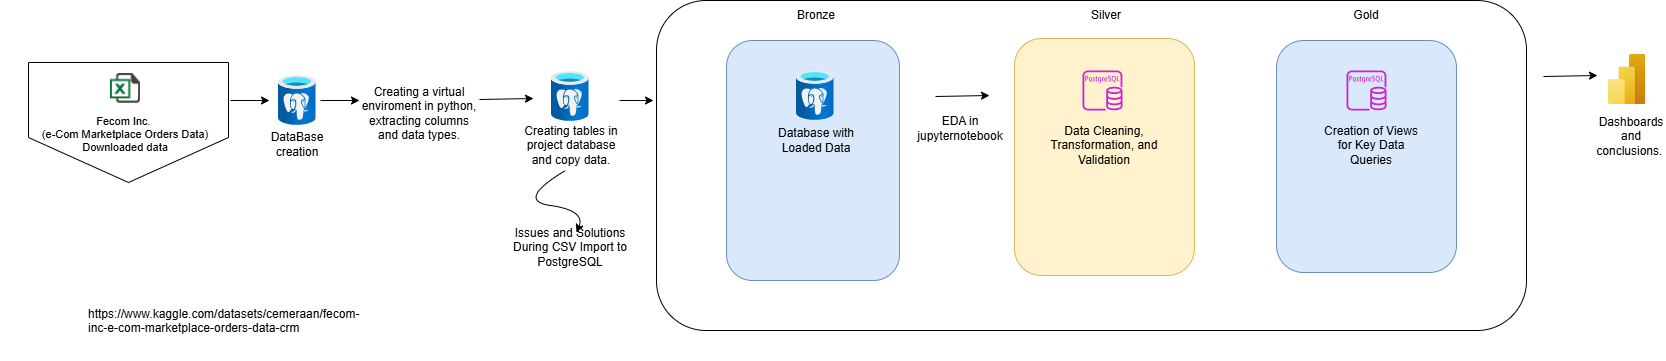

The diagram above was exported from draw.io. Its source (the exported page's mxGraphModel, read from the mxfile embedded in the PNG):
<mxGraphModel dx="2695" dy="958" grid="0" gridSize="10" guides="0" tooltips="1" connect="0" arrows="0" fold="1" page="0" pageScale="1" pageWidth="827" pageHeight="1169" math="0" shadow="0">
  <root>
    <mxCell id="0" />
    <mxCell id="1" parent="0" />
    <mxCell id="LO_88jaUy99bW5mAXq5h-21" value="" style="rounded=1;whiteSpace=wrap;html=1;" parent="1" vertex="1">
      <mxGeometry x="-20" y="180" width="870" height="330" as="geometry" />
    </mxCell>
    <mxCell id="LO_88jaUy99bW5mAXq5h-25" value="" style="rounded=1;whiteSpace=wrap;html=1;fillColor=#dae8fc;strokeColor=#6c8ebf;" parent="1" vertex="1">
      <mxGeometry x="50" y="220" width="173" height="240" as="geometry" />
    </mxCell>
    <mxCell id="LO_88jaUy99bW5mAXq5h-67" value="" style="shape=offPageConnector;whiteSpace=wrap;html=1;labelBorderColor=default;" parent="1" vertex="1">
      <mxGeometry x="-648" y="242" width="200" height="120" as="geometry" />
    </mxCell>
    <mxCell id="LO_88jaUy99bW5mAXq5h-2" value="" style="shape=image;html=1;verticalAlign=top;verticalLabelPosition=bottom;labelBackgroundColor=#ffffff;imageAspect=0;aspect=fixed;image=https://cdn3.iconfinder.com/data/icons/document-icons-2/30/647702-excel-128.png" parent="1" vertex="1">
      <mxGeometry x="-566" y="253" width="30" height="30" as="geometry" />
    </mxCell>
    <UserObject label="https://www.kaggle.com/datasets/cemeraan/fecom-inc-e-com-marketplace-orders-data-crm" link="https://www.kaggle.com/datasets/cemeraan/fecom-inc-e-com-marketplace-orders-data-crm" id="LO_88jaUy99bW5mAXq5h-3">
      <mxCell style="text;whiteSpace=wrap;" parent="1" vertex="1">
        <mxGeometry x="-590" y="480" width="80" height="60" as="geometry" />
      </mxCell>
    </UserObject>
    <mxCell id="LO_88jaUy99bW5mAXq5h-7" value="&#10;&#10;Fecom Inc. &#10;(e-Com Marketplace Orders Data)&#10;Downloaded data&#10;&#10;" style="text;align=center;verticalAlign=middle;whiteSpace=wrap;rounded=0;fontSize=11;" parent="1" vertex="1">
      <mxGeometry x="-676" y="299" width="250" height="30" as="geometry" />
    </mxCell>
    <mxCell id="LO_88jaUy99bW5mAXq5h-8" style="edgeStyle=orthogonalEdgeStyle;rounded=0;orthogonalLoop=1;jettySize=auto;html=1;exitX=0.5;exitY=1;exitDx=0;exitDy=0;" parent="1" source="LO_88jaUy99bW5mAXq5h-7" target="LO_88jaUy99bW5mAXq5h-7" edge="1">
      <mxGeometry relative="1" as="geometry" />
    </mxCell>
    <mxCell id="LO_88jaUy99bW5mAXq5h-22" value="Bronze" style="text;html=1;align=center;verticalAlign=middle;whiteSpace=wrap;rounded=0;" parent="1" vertex="1">
      <mxGeometry x="110" y="180" width="60" height="30" as="geometry" />
    </mxCell>
    <mxCell id="LO_88jaUy99bW5mAXq5h-23" value="Silver&lt;span style=&quot;color: rgba(0, 0, 0, 0); font-family: monospace; font-size: 0px; text-align: start; text-wrap-mode: nowrap;&quot;&gt;%3CmxGraphModel%3E%3Croot%3E%3CmxCell%20id%3D%220%22%2F%3E%3CmxCell%20id%3D%221%22%20parent%3D%220%22%2F%3E%3CmxCell%20id%3D%222%22%20value%3D%22Bronze%22%20style%3D%22text%3Bhtml%3D1%3Balign%3Dcenter%3BverticalAlign%3Dmiddle%3BwhiteSpace%3Dwrap%3Brounded%3D0%3B%22%20vertex%3D%221%22%20parent%3D%221%22%3E%3CmxGeometry%20x%3D%2280%22%20y%3D%22180%22%20width%3D%2260%22%20height%3D%2230%22%20as%3D%22geometry%22%2F%3E%3C%2FmxCell%3E%3C%2Froot%3E%3C%2FmxGraphModel%3E&lt;/span&gt;" style="text;html=1;align=center;verticalAlign=middle;whiteSpace=wrap;rounded=0;" parent="1" vertex="1">
      <mxGeometry x="400" y="180" width="60" height="30" as="geometry" />
    </mxCell>
    <mxCell id="LO_88jaUy99bW5mAXq5h-24" value="Gold" style="text;html=1;align=center;verticalAlign=middle;whiteSpace=wrap;rounded=0;" parent="1" vertex="1">
      <mxGeometry x="660" y="180" width="60" height="30" as="geometry" />
    </mxCell>
    <mxCell id="LO_88jaUy99bW5mAXq5h-27" value="DataBase creation" style="text;html=1;align=center;verticalAlign=middle;whiteSpace=wrap;rounded=0;" parent="1" vertex="1">
      <mxGeometry x="-409" y="309" width="60" height="30" as="geometry" />
    </mxCell>
    <mxCell id="LO_88jaUy99bW5mAXq5h-39" value="Creating a virtual enviroment in python, extracting columns and data types." style="text;html=1;align=center;verticalAlign=middle;whiteSpace=wrap;rounded=0;" parent="1" vertex="1">
      <mxGeometry x="-317" y="238" width="120" height="110" as="geometry" />
    </mxCell>
    <mxCell id="LO_88jaUy99bW5mAXq5h-40" value="" style="image;aspect=fixed;html=1;points=[];align=center;fontSize=12;image=img/lib/azure2/databases/Azure_Database_PostgreSQL_Server.svg;" parent="1" vertex="1">
      <mxGeometry x="-125" y="251" width="37.5" height="50" as="geometry" />
    </mxCell>
    <mxCell id="LO_88jaUy99bW5mAXq5h-41" value="Creating tables in project database and copy data." style="text;html=1;align=center;verticalAlign=middle;whiteSpace=wrap;rounded=0;" parent="1" vertex="1">
      <mxGeometry x="-153" y="310" width="96" height="30" as="geometry" />
    </mxCell>
    <mxCell id="LO_88jaUy99bW5mAXq5h-47" value="Issues and Solutions During CSV Import to PostgreSQL" style="text;html=1;align=center;verticalAlign=middle;whiteSpace=wrap;rounded=0;" parent="1" vertex="1">
      <mxGeometry x="-181" y="412" width="150" height="30" as="geometry" />
    </mxCell>
    <mxCell id="LO_88jaUy99bW5mAXq5h-53" value="EDA in jupyternotebook" style="text;html=1;align=center;verticalAlign=middle;whiteSpace=wrap;rounded=0;" parent="1" vertex="1">
      <mxGeometry x="229" y="293" width="110" height="30" as="geometry" />
    </mxCell>
    <mxCell id="LO_88jaUy99bW5mAXq5h-54" value="" style="rounded=1;whiteSpace=wrap;html=1;fillColor=#fff2cc;strokeColor=#d6b656;" parent="1" vertex="1">
      <mxGeometry x="338" y="218" width="180" height="237" as="geometry" />
    </mxCell>
    <mxCell id="LO_88jaUy99bW5mAXq5h-55" value="Data Cleaning, Transformation, and Validation" style="text;html=1;align=center;verticalAlign=middle;whiteSpace=wrap;rounded=0;" parent="1" vertex="1">
      <mxGeometry x="363" y="300" width="130" height="50" as="geometry" />
    </mxCell>
    <mxCell id="LO_88jaUy99bW5mAXq5h-59" value="" style="sketch=0;outlineConnect=0;fontColor=#232F3E;gradientColor=none;fillColor=#C925D1;strokeColor=none;dashed=0;verticalLabelPosition=bottom;verticalAlign=top;align=center;html=1;fontSize=12;fontStyle=0;aspect=fixed;pointerEvents=1;shape=mxgraph.aws4.rds_postgresql_instance;" parent="1" vertex="1">
      <mxGeometry x="406" y="250" width="40" height="40" as="geometry" />
    </mxCell>
    <mxCell id="LO_88jaUy99bW5mAXq5h-60" value="" style="rounded=1;whiteSpace=wrap;html=1;fillColor=#dae8fc;strokeColor=#6c8ebf;" parent="1" vertex="1">
      <mxGeometry x="600" y="220" width="180" height="232" as="geometry" />
    </mxCell>
    <mxCell id="LO_88jaUy99bW5mAXq5h-61" value="Creation of Views for Key Data Queries" style="text;html=1;align=center;verticalAlign=middle;whiteSpace=wrap;rounded=0;" parent="1" vertex="1">
      <mxGeometry x="640" y="300" width="110" height="50" as="geometry" />
    </mxCell>
    <mxCell id="LO_88jaUy99bW5mAXq5h-62" value="" style="sketch=0;outlineConnect=0;fontColor=#232F3E;gradientColor=none;fillColor=#C925D1;strokeColor=none;dashed=0;verticalLabelPosition=bottom;verticalAlign=top;align=center;html=1;fontSize=12;fontStyle=0;aspect=fixed;pointerEvents=1;shape=mxgraph.aws4.rds_postgresql_instance;" parent="1" vertex="1">
      <mxGeometry x="670" y="250" width="40" height="40" as="geometry" />
    </mxCell>
    <mxCell id="LO_88jaUy99bW5mAXq5h-63" value="" style="image;aspect=fixed;html=1;points=[];align=center;fontSize=12;image=img/lib/azure2/power_platform/PowerBI.svg;" parent="1" vertex="1">
      <mxGeometry x="932" y="234" width="37.5" height="50" as="geometry" />
    </mxCell>
    <mxCell id="LO_88jaUy99bW5mAXq5h-66" value="Dashboards and conclusions.&amp;nbsp;" style="text;html=1;align=center;verticalAlign=middle;whiteSpace=wrap;rounded=0;" parent="1" vertex="1">
      <mxGeometry x="925" y="301" width="60" height="30" as="geometry" />
    </mxCell>
    <mxCell id="LO_88jaUy99bW5mAXq5h-68" value="" style="endArrow=classic;html=1;rounded=0;" parent="1" edge="1">
      <mxGeometry width="50" height="50" relative="1" as="geometry">
        <mxPoint x="-446" y="280" as="sourcePoint" />
        <mxPoint x="-407" y="280" as="targetPoint" />
      </mxGeometry>
    </mxCell>
    <mxCell id="uCdXZhllSxQg-DA70JPQ-4" value="" style="curved=1;endArrow=classic;html=1;rounded=0;" edge="1" parent="1" target="LO_88jaUy99bW5mAXq5h-47">
      <mxGeometry width="50" height="50" relative="1" as="geometry">
        <mxPoint x="-111" y="350" as="sourcePoint" />
        <mxPoint x="-74.94999999999982" y="421.24" as="targetPoint" />
        <Array as="points">
          <mxPoint x="-161" y="380" />
          <mxPoint x="-91" y="390" />
        </Array>
      </mxGeometry>
    </mxCell>
    <mxCell id="uCdXZhllSxQg-DA70JPQ-5" value="" style="endArrow=classic;html=1;rounded=0;entryX=0.033;entryY=0.357;entryDx=0;entryDy=0;entryPerimeter=0;" edge="1" parent="1">
      <mxGeometry width="50" height="50" relative="1" as="geometry">
        <mxPoint x="-197" y="279" as="sourcePoint" />
        <mxPoint x="-143" y="278" as="targetPoint" />
      </mxGeometry>
    </mxCell>
    <mxCell id="uCdXZhllSxQg-DA70JPQ-6" value="" style="endArrow=classic;html=1;rounded=0;entryX=0.033;entryY=0.357;entryDx=0;entryDy=0;entryPerimeter=0;" edge="1" parent="1">
      <mxGeometry width="50" height="50" relative="1" as="geometry">
        <mxPoint x="-57" y="280" as="sourcePoint" />
        <mxPoint x="-23" y="280" as="targetPoint" />
      </mxGeometry>
    </mxCell>
    <mxCell id="uCdXZhllSxQg-DA70JPQ-7" value="" style="image;aspect=fixed;html=1;points=[];align=center;fontSize=12;image=img/lib/azure2/databases/Azure_Database_PostgreSQL_Server.svg;" vertex="1" parent="1">
      <mxGeometry x="120" y="250" width="37.5" height="50" as="geometry" />
    </mxCell>
    <mxCell id="uCdXZhllSxQg-DA70JPQ-9" value="Database with Loaded Data" style="text;html=1;align=center;verticalAlign=middle;whiteSpace=wrap;rounded=0;" vertex="1" parent="1">
      <mxGeometry x="90" y="300" width="100" height="40" as="geometry" />
    </mxCell>
    <mxCell id="uCdXZhllSxQg-DA70JPQ-14" value="" style="endArrow=classic;html=1;rounded=0;entryX=0.033;entryY=0.357;entryDx=0;entryDy=0;entryPerimeter=0;" edge="1" parent="1">
      <mxGeometry width="50" height="50" relative="1" as="geometry">
        <mxPoint x="259" y="276" as="sourcePoint" />
        <mxPoint x="313" y="275" as="targetPoint" />
      </mxGeometry>
    </mxCell>
    <mxCell id="uCdXZhllSxQg-DA70JPQ-15" value="" style="endArrow=classic;html=1;rounded=0;entryX=0.033;entryY=0.357;entryDx=0;entryDy=0;entryPerimeter=0;" edge="1" parent="1">
      <mxGeometry width="50" height="50" relative="1" as="geometry">
        <mxPoint x="867" y="256" as="sourcePoint" />
        <mxPoint x="921" y="255" as="targetPoint" />
      </mxGeometry>
    </mxCell>
    <mxCell id="LO_88jaUy99bW5mAXq5h-26" value="" style="image;aspect=fixed;html=1;points=[];align=center;fontSize=12;image=img/lib/azure2/databases/Azure_Database_PostgreSQL_Server.svg;" parent="1" vertex="1">
      <mxGeometry x="-398" y="255" width="37.5" height="50" as="geometry" />
    </mxCell>
    <mxCell id="uCdXZhllSxQg-DA70JPQ-17" value="" style="endArrow=classic;html=1;rounded=0;" edge="1" parent="1">
      <mxGeometry width="50" height="50" relative="1" as="geometry">
        <mxPoint x="-356" y="280" as="sourcePoint" />
        <mxPoint x="-317" y="280" as="targetPoint" />
      </mxGeometry>
    </mxCell>
  </root>
</mxGraphModel>